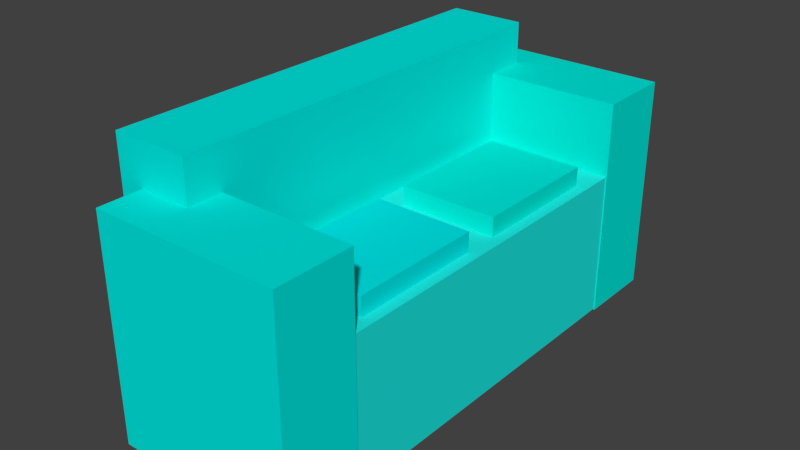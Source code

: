 # Source: untitled.blend  (saved by Blender 2.79.0; exported with 4.5.12 LTS)
import bpy
from mathutils import Matrix  # noqa: F401  (used for matrix-valued properties, if any)

bpy.ops.wm.read_factory_settings(use_empty=True)
scene = bpy.context.scene
scene.name = 'Scene'

# ---- collections
col_collection_1 = bpy.data.collections.new('Collection 1'); scene.collection.children.link(col_collection_1)

# ---- materials (node trees are filled in below, after node groups)
mat_material_004 = bpy.data.materials.new('Material.004')
mat_material_004.alpha_threshold = 0.0
mat_material_004.use_transparent_shadow = False
mat_material_004.diffuse_color = (0.0, 0.8, 0.6996, 1.0)
mat_material_004.roughness = 0.5
mat_material_005 = bpy.data.materials.new('Material.005')
mat_material_005.alpha_threshold = 0.0
mat_material_005.use_transparent_shadow = False
mat_material_005.diffuse_color = (0.0, 0.7915, 0.8, 1.0)
mat_material_005.roughness = 0.5
mat_material_003 = bpy.data.materials.new('Material.003')
mat_material_003.alpha_threshold = 0.0
mat_material_003.use_transparent_shadow = False
mat_material_003.diffuse_color = (0.0, 0.8, 0.703, 1.0)
mat_material_003.roughness = 0.5
mat_material_002 = bpy.data.materials.new('Material.002')
mat_material_002.alpha_threshold = 0.0
mat_material_002.use_transparent_shadow = False
mat_material_002.diffuse_color = (0.0, 0.8, 0.7454, 1.0)
mat_material_002.roughness = 0.5
mat_material_001 = bpy.data.materials.new('Material.001')
mat_material_001.alpha_threshold = 0.0
mat_material_001.use_transparent_shadow = False
mat_material_001.diffuse_color = (0.0, 0.8, 0.7499, 1.0)
mat_material_001.roughness = 0.5
mat_material = bpy.data.materials.new('Material')
mat_material.alpha_threshold = 0.0
mat_material.use_transparent_shadow = False
mat_material.diffuse_color = (0.01268, 0.8, 0.7546, 1.0)
mat_material.roughness = 0.5
mat_material.line_color = (0.0, 0.0, 0.0, 1.0)

# ---- material node trees

# ---- world
world_world = bpy.data.worlds.new('World'); scene.world = world_world
world_world.color = (0.05088, 0.05088, 0.05088)
world_world.use_sun_shadow = False
world_world.sun_shadow_jitter_overblur = 0.0
world_world.cycles.sampling_method = 'MANUAL'

# ---- meshes
me_cube_006 = bpy.data.meshes.new('Cube.006')
me_cube_006.from_pydata([(-1.0, -1.0, -1.0), (-1.0, -1.0, 1.0), (-1.0, 1.0, -1.0), (-1.0, 1.0, 1.0), (1.0, -1.0, -1.0), (1.0, -1.0, 1.0), (1.0, 1.0, -1.0), (1.0, 1.0, 1.0)], [], [(0, 1, 3, 2), (2, 3, 7, 6), (6, 7, 5, 4), (4, 5, 1, 0), (2, 6, 4, 0), (7, 3, 1, 5)])
me_cube_006.materials.append(mat_material_004)
me_cube_006.use_remesh_preserve_volume = False
me_cube_006.use_remesh_preserve_attributes = False
me_cube_006.use_mirror_vertex_groups = False
me_cube_006.update()
me_cube_005 = bpy.data.meshes.new('Cube.005')
me_cube_005.from_pydata([(-1.0, -1.0, -1.0), (-1.0, -1.0, 1.0), (-1.0, 1.0, -1.0), (-1.0, 1.0, 1.0), (1.0, -1.0, -1.0), (1.0, -1.0, 1.0), (1.0, 1.0, -1.0), (1.0, 1.0, 1.0)], [], [(0, 1, 3, 2), (2, 3, 7, 6), (6, 7, 5, 4), (4, 5, 1, 0), (2, 6, 4, 0), (7, 3, 1, 5)])
me_cube_005.materials.append(mat_material_005)
me_cube_005.use_remesh_preserve_volume = False
me_cube_005.use_remesh_preserve_attributes = False
me_cube_005.use_mirror_vertex_groups = False
me_cube_005.update()
me_cube_004 = bpy.data.meshes.new('Cube.004')
me_cube_004.from_pydata([(-1.0, -1.0, -1.0), (-1.0, -1.0, 1.0), (-1.0, 1.0, -1.0), (-1.0, 1.0, 1.0), (1.0, -1.0, -1.0), (1.0, -1.0, 1.0), (1.0, 1.0, -1.0), (1.0, 1.0, 1.0)], [], [(0, 1, 3, 2), (2, 3, 7, 6), (6, 7, 5, 4), (4, 5, 1, 0), (2, 6, 4, 0), (7, 3, 1, 5)])
me_cube_004.materials.append(mat_material_003)
me_cube_004.use_remesh_preserve_volume = False
me_cube_004.use_remesh_preserve_attributes = False
me_cube_004.use_mirror_vertex_groups = False
me_cube_004.update()
me_cube_003 = bpy.data.meshes.new('Cube.003')
me_cube_003.from_pydata([(-1.0, -1.0, -1.0), (-1.0, -1.0, 1.0), (-1.0, 1.0, -1.0), (-1.0, 1.0, 1.0), (1.0, -1.0, -1.0), (1.0, -1.0, 1.0), (1.0, 1.0, -1.0), (1.0, 1.0, 1.0)], [], [(0, 1, 3, 2), (2, 3, 7, 6), (6, 7, 5, 4), (4, 5, 1, 0), (2, 6, 4, 0), (7, 3, 1, 5)])
me_cube_003.materials.append(mat_material_002)
me_cube_003.use_remesh_preserve_volume = False
me_cube_003.use_remesh_preserve_attributes = False
me_cube_003.use_mirror_vertex_groups = False
me_cube_003.update()
me_cube_001 = bpy.data.meshes.new('Cube.001')
me_cube_001.from_pydata([(-1.0, -1.0, -1.0), (-1.0, -1.0, 1.0), (-1.0, 1.0, -1.0), (-1.0, 1.0, 1.0), (1.0, -1.0, -1.0), (1.0, -1.0, 1.0), (1.0, 1.0, -1.0), (1.0, 1.0, 1.0)], [], [(0, 1, 3, 2), (2, 3, 7, 6), (6, 7, 5, 4), (4, 5, 1, 0), (2, 6, 4, 0), (7, 3, 1, 5)])
me_cube_001.materials.append(mat_material_001)
me_cube_001.use_remesh_preserve_volume = False
me_cube_001.use_remesh_preserve_attributes = False
me_cube_001.use_mirror_vertex_groups = False
me_cube_001.update()
me_cube = bpy.data.meshes.new('Cube')
me_cube.from_pydata([(1.0, 1.0, -1.0), (1.0, -1.0, -1.0), (-1.0, -1.0, -1.0), (-1.0, 1.0, -1.0), (1.0, 1.0, 1.0), (1.0, -1.0, 1.0), (-1.0, -1.0, 1.0), (-1.0, 1.0, 1.0)], [], [(0, 1, 2, 3), (4, 7, 6, 5), (0, 4, 5, 1), (1, 5, 6, 2), (2, 6, 7, 3), (4, 0, 3, 7)])
me_cube.materials.append(mat_material)
me_cube.use_remesh_preserve_volume = False
me_cube.use_remesh_preserve_attributes = False
me_cube.use_mirror_vertex_groups = False
me_cube.update()

# ---- objects
ob_cube_005 = bpy.data.objects.new('Cube.005', me_cube_006)
ob_cube_002 = bpy.data.objects.new('Cube.002', me_cube_005)
ob_cube_004 = bpy.data.objects.new('Cube.004', me_cube_004)
ob_cube_003 = bpy.data.objects.new('Cube.003', me_cube_003)
ob_cube_001 = bpy.data.objects.new('Cube.001', me_cube_001)
ob_cube = bpy.data.objects.new('Cube', me_cube)

# ---- transforms, parenting, visibility, modifiers, constraints
ob_cube_005.location = (0.1411, 0.9211, 0.4293)
ob_cube_005.scale = (0.6074, 0.8285, 0.6074)
ob_cube_005.lineart.crease_threshold = 0.0
ob_cube_002.location = (0.1411, -1.161, 0.4293)
ob_cube_002.scale = (0.6074, 0.8285, 0.6074)
ob_cube_002.lineart.crease_threshold = 0.0
ob_cube_004.location = (-0.2592, 2.66, 0.3515)
ob_cube_004.scale = (1.161, 0.488, 1.362)
ob_cube_004.lineart.crease_threshold = 0.0
ob_cube_003.location = (-0.2592, -2.728, 0.3515)
ob_cube_003.scale = (1.161, 0.488, 1.362)
ob_cube_003.lineart.crease_threshold = 0.0
ob_cube_001.location = (-1.254, 0.0, 0.6129)
ob_cube_001.scale = (0.4814, 2.679, -1.623)
ob_cube_001.lineart.crease_threshold = 0.0
ob_cube.location = (0.0, 0.0, -0.09943)
ob_cube.scale = (0.889, 2.485, 0.8983)
ob_cube.lock_rotations_4d = False
ob_cube.empty_display_type = 'ARROWS'
ob_cube.lineart.crease_threshold = 0.0

# ---- collection membership
col_collection_1.objects.link(ob_cube_005)
col_collection_1.objects.link(ob_cube_002)
col_collection_1.objects.link(ob_cube_004)
col_collection_1.objects.link(ob_cube_003)
col_collection_1.objects.link(ob_cube_001)
col_collection_1.objects.link(ob_cube)

# ---- scene / render settings (as saved in the file)
scene.frame_start = 1; scene.frame_end = 250; scene.frame_set(1)
scene.render.engine = 'BLENDER_EEVEE_NEXT'
scene.render.resolution_percentage = 50
scene.render.dither_intensity = 0.0
scene.cycles.use_denoising = False
scene.cycles.samples = 128
scene.cycles.sampling_pattern = 'TABULATED_SOBOL'
scene.cycles.use_adaptive_sampling = False
scene.cycles.use_light_tree = False
scene.cycles.blur_glossy = 0.0
scene.cycles.sample_clamp_indirect = 0.0
scene.view_settings.view_transform = 'Standard'
bpy.context.view_layer.update()

# ---- added for rendering (the .blend has no active camera and no usable light): camera, sun
cam_auto = bpy.data.cameras.new('AutoCamera')
cam_auto.lens = 50.0
cam_auto.sensor_width = 36.0
cam_auto.clip_end = 1000.0
ob_auto_camera = bpy.data.objects.new('AutoCamera', cam_auto)
scene.collection.objects.link(ob_auto_camera)
ob_auto_camera.location = (6.62915, -8.48919, 6.24967)
ob_auto_camera.rotation_euler = (1.09748, -7.21219e-08, 0.694738)
scene.camera = ob_auto_camera
light_auto_sun = bpy.data.lights.new('AutoSun', 'SUN')
light_auto_sun.energy = 3.0
light_auto_sun.angle = 0.0523599
ob_auto_sun = bpy.data.objects.new('AutoSun', light_auto_sun)
scene.collection.objects.link(ob_auto_sun)
ob_auto_sun.rotation_euler = (0.872665, 0.174533, 0.523599)
bpy.context.view_layer.update()
